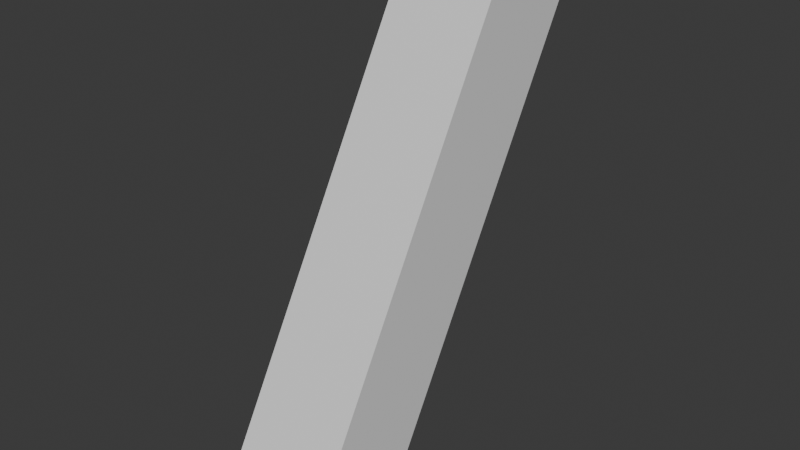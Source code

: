 # Source: gun_animations.blend  (saved by Blender 5.1.29; exported with 4.5.12 LTS)
import bpy
from mathutils import Matrix  # noqa: F401  (used for matrix-valued properties, if any)

bpy.ops.wm.read_factory_settings(use_empty=True)
scene = bpy.context.scene
scene.name = 'Scene'

# ---- collections
col_collection = bpy.data.collections.new('Collection'); scene.collection.children.link(col_collection)

# ---- materials (node trees are filled in below, after node groups)
mat_material = bpy.data.materials.new('Material')
mat_material.alpha_threshold = 0.0
mat_material.use_backface_culling_lightprobe_volume = False
mat_material.roughness = 0.5
mat_material.line_color = (0.0, 0.0, 0.0, 1.0)

# ---- material node trees
mat_material.use_nodes = True; mat_material.node_tree.nodes.clear()
_N = mat_material.node_tree.nodes; _L = mat_material.node_tree.links
n0 = _N.new('ShaderNodeOutputMaterial'); n0.name = 'Material Output'; n0.location = (200, 100)
n1 = _N.new('ShaderNodeBsdfPrincipled'); n1.name = 'Principled BSDF'; n1.location = (-200, 100)
_L.new(n1.outputs[0], n0.inputs[0])
n0.is_active_output = True

# ---- world
world_world = bpy.data.worlds.new('World'); scene.world = world_world
world_world.use_nodes = True; world_world.node_tree.nodes.clear()
_N = world_world.node_tree.nodes; _L = world_world.node_tree.links
n0 = _N.new('ShaderNodeOutputWorld'); n0.name = 'World Output'; n0.location = (200, 100)
n1 = _N.new('ShaderNodeBackground'); n1.name = 'Background'; n1.location = (-200, 100)
n1.inputs[0].default_value = (0.05088, 0.05088, 0.05088, 1.0)
_L.new(n1.outputs[0], n0.inputs[0])
n0.is_active_output = True
world_world.color = (0.05088, 0.05088, 0.05088)
world_world.sun_shadow_jitter_overblur = 0.0

# ---- meshes
me_gun = bpy.data.meshes.new('gun')
me_gun.from_pydata([(0.05, 0.06796, 0.05), (0.05, 0.06796, -0.05), (0.05, -0.432, 0.05), (0.05, -0.432, -0.05), (-0.05, 0.06796, 0.05), (-0.05, 0.06796, -0.05), (-0.05, -0.432, 0.05), (-0.05, -0.432, -0.05)], [], [(0, 4, 6, 2), (3, 2, 6, 7), (7, 6, 4, 5), (5, 1, 3, 7), (1, 0, 2, 3), (5, 4, 0, 1)])
_uv = me_gun.uv_layers.new(name='UVMap')
_uv.uv.foreach_set('vector', [0.625, 0.5, 0.875, 0.5, 0.875, 0.75, 0.625, 0.75, 0.375, 0.75, 0.625, 0.75, 0.625, 1.0, 0.375, 1.0, 0.375, 0.0, 0.625, 0.0, 0.625, 0.25, 0.375, 0.25, 0.125, 0.5, 0.375, 0.5, 0.375, 0.75, 0.125, 0.75, 0.375, 0.5, 0.625, 0.5, 0.625, 0.75, 0.375, 0.75, 0.375, 0.25, 0.625, 0.25, 0.625, 0.5, 0.375, 0.5])
me_gun.materials.append(mat_material)
me_gun.use_mirror_vertex_groups = False
me_gun.update()

# ---- objects
ob_gun = bpy.data.objects.new('gun', me_gun)

# ---- transforms, parenting, visibility, modifiers, constraints
ob_gun.location = (0.0, 0.454, -0.2247)
ob_gun.rotation_euler = (1.057, 0.0, 0.0)
ob_gun.lock_rotations_4d = False
ob_gun.empty_display_type = 'ARROWS'
ob_gun.lineart.crease_threshold = 0.0

# ---- collection membership
col_collection.objects.link(ob_gun)

# ---- scene / render settings (as saved in the file)
scene.frame_start = 1; scene.frame_end = 250; scene.frame_set(1)
scene.render.engine = 'BLENDER_EEVEE_NEXT'
scene.render.fps = 30
scene.render.bake_bias = 0.0
scene.render.bake_samples = 0
scene.cycles.sampling_pattern = 'TABULATED_SOBOL'
scene.eevee.use_volume_custom_range = False
bpy.context.view_layer.update()

# ---- added for rendering (the .blend has no active camera and no usable light): camera, sun
cam_auto = bpy.data.cameras.new('AutoCamera')
cam_auto.lens = 50.0
cam_auto.sensor_width = 36.0
cam_auto.clip_end = 1000.0
ob_auto_camera = bpy.data.objects.new('AutoCamera', cam_auto)
scene.collection.objects.link(ob_auto_camera)
ob_auto_camera.location = (0.551764, -0.297639, 0.0581954)
ob_auto_camera.rotation_euler = (1.09748, -7.21219e-08, 0.694738)
scene.camera = ob_auto_camera
light_auto_sun = bpy.data.lights.new('AutoSun', 'SUN')
light_auto_sun.energy = 3.0
light_auto_sun.angle = 0.0523599
ob_auto_sun = bpy.data.objects.new('AutoSun', light_auto_sun)
scene.collection.objects.link(ob_auto_sun)
ob_auto_sun.rotation_euler = (0.872665, 0.174533, 0.523599)
bpy.context.view_layer.update()
